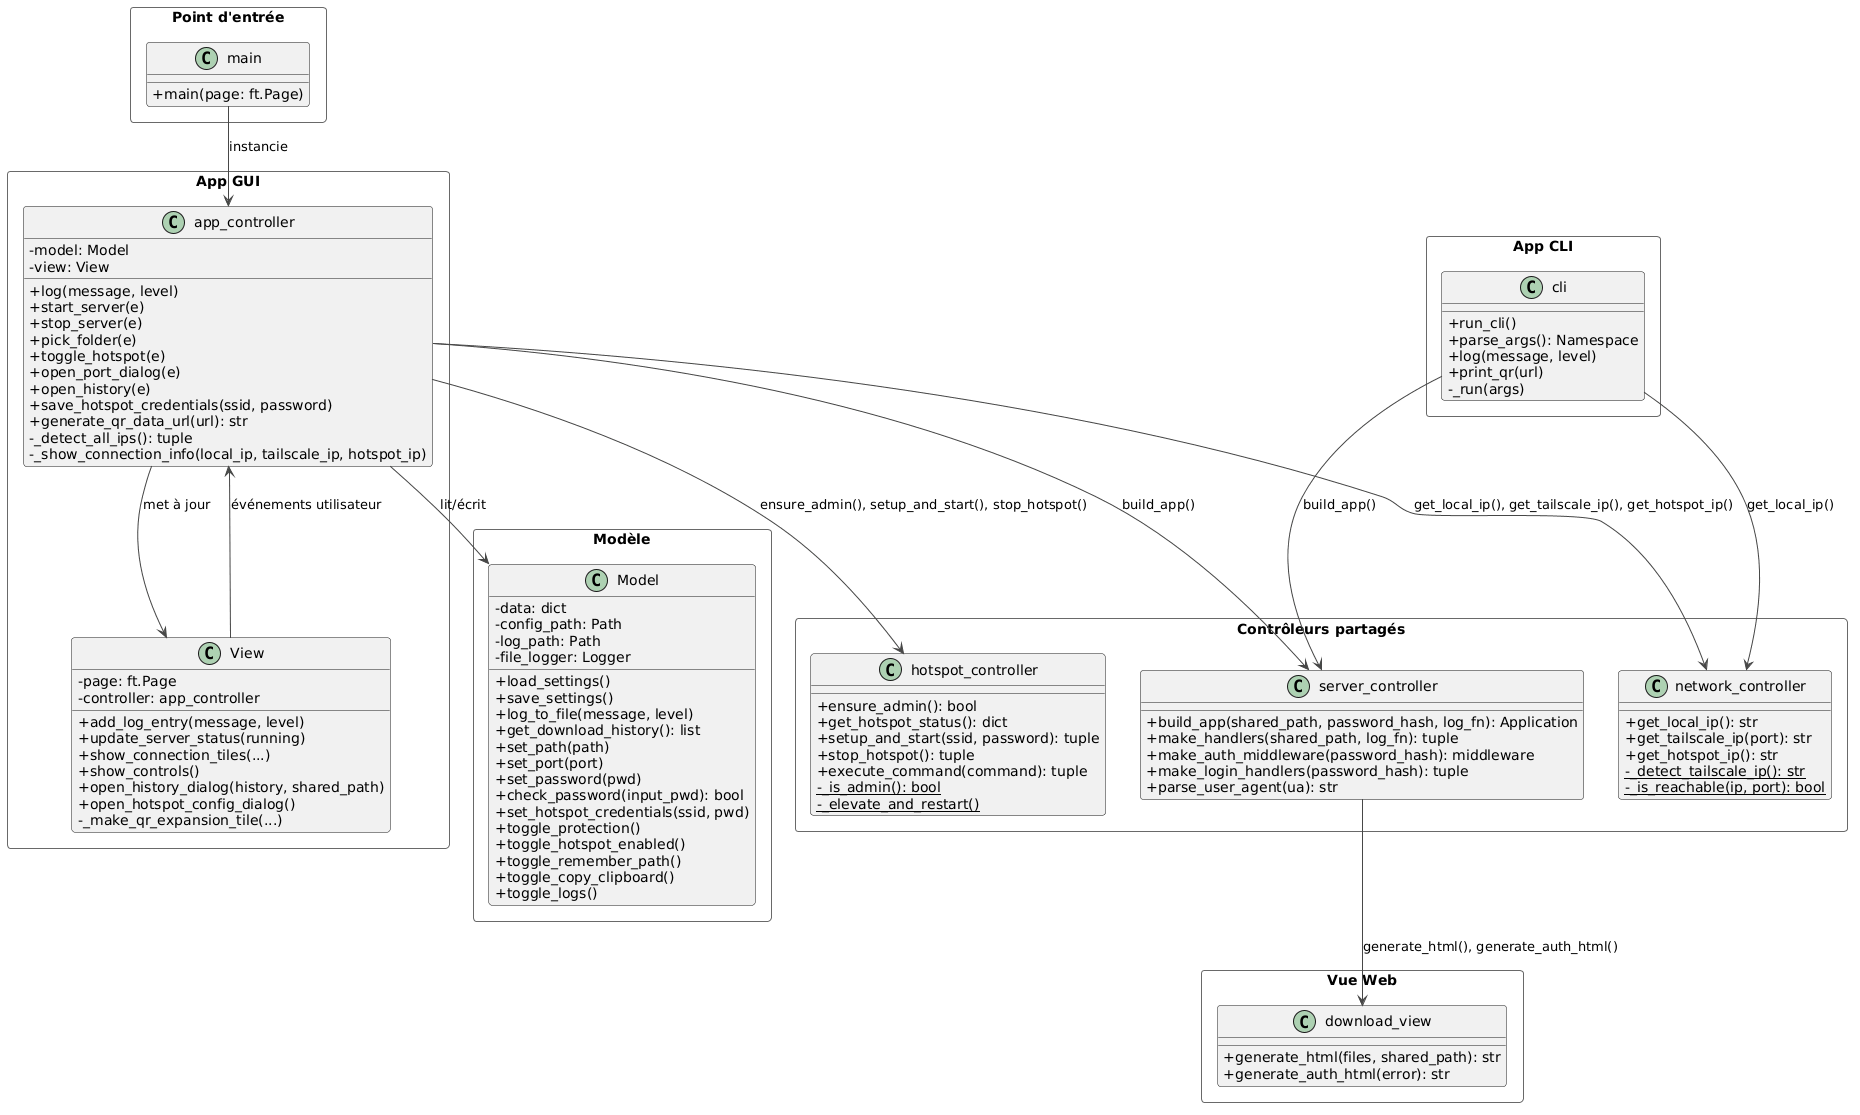

The diagram above was rendered by PlantUML. Its source (embedded in the PNG):
@startuml
!theme vibrant
skinparam classAttributeIconSize 0
skinparam packageStyle rectangle

package "Point d'entrée" {
    class main {
        +main(page: ft.Page)
    }
}

package "App GUI" {
    class app_controller {
        -model: Model
        -view: View
        +log(message, level)
        +start_server(e)
        +stop_server(e)
        +pick_folder(e)
        +toggle_hotspot(e)
        +open_port_dialog(e)
        +open_history(e)
        +save_hotspot_credentials(ssid, password)
        +generate_qr_data_url(url): str
        -_detect_all_ips(): tuple
        -_show_connection_info(local_ip, tailscale_ip, hotspot_ip)
    }
    class View {
        -page: ft.Page
        -controller: app_controller
        +add_log_entry(message, level)
        +update_server_status(running)
        +show_connection_tiles(...)
        +show_controls()
        +open_history_dialog(history, shared_path)
        +open_hotspot_config_dialog()
        -_make_qr_expansion_tile(...)
    }
}

package "App CLI" {
    class cli {
        +run_cli()
        +parse_args(): Namespace
        +log(message, level)
        +print_qr(url)
        -_run(args)
    }
}

package "Modèle" {
    class Model {
        -data: dict
        -config_path: Path
        -log_path: Path
        -file_logger: Logger
        +load_settings()
        +save_settings()
        +log_to_file(message, level)
        +get_download_history(): list
        +set_path(path)
        +set_port(port)
        +set_password(pwd)
        +check_password(input_pwd): bool
        +set_hotspot_credentials(ssid, pwd)
        +toggle_protection()
        +toggle_hotspot_enabled()
        +toggle_remember_path()
        +toggle_copy_clipboard()
        +toggle_logs()
    }
}

package "Contrôleurs partagés" {
    class server_controller {
        +build_app(shared_path, password_hash, log_fn): Application
        +make_handlers(shared_path, log_fn): tuple
        +make_auth_middleware(password_hash): middleware
        +make_login_handlers(password_hash): tuple
        +parse_user_agent(ua): str
    }
    class network_controller {
        +get_local_ip(): str
        +get_tailscale_ip(port): str
        +get_hotspot_ip(): str
        -{static}_detect_tailscale_ip(): str
        -{static}_is_reachable(ip, port): bool
    }
    class hotspot_controller {
        +ensure_admin(): bool
        +get_hotspot_status(): dict
        +setup_and_start(ssid, password): tuple
        +stop_hotspot(): tuple
        +execute_command(command): tuple
        -{static}_is_admin(): bool
        -{static}_elevate_and_restart()
    }
}

package "Vue Web" {
    class download_view {
        +generate_html(files, shared_path): str
        +generate_auth_html(error): str
    }
}

' Relations
main --> app_controller : instancie
app_controller --> Model : lit/écrit
app_controller --> View : met à jour
app_controller --> server_controller : build_app()
app_controller --> network_controller : get_local_ip(), get_tailscale_ip(), get_hotspot_ip()
app_controller --> hotspot_controller : ensure_admin(), setup_and_start(), stop_hotspot()
cli --> server_controller : build_app()
cli --> network_controller : get_local_ip()
server_controller --> download_view : generate_html(), generate_auth_html()
View --> app_controller : événements utilisateur
@enduml